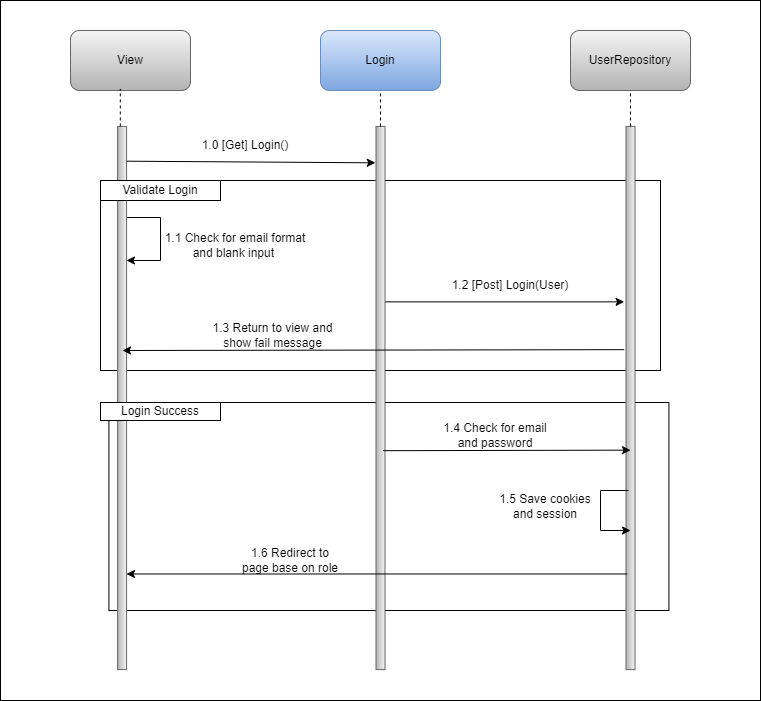

The diagram above was exported from draw.io. Its source (the exported page's mxGraphModel, read from the mxfile embedded in the PNG):
<mxGraphModel dx="1615" dy="857" grid="0" gridSize="10" guides="1" tooltips="1" connect="1" arrows="1" fold="1" page="0" pageScale="1" pageWidth="827" pageHeight="1169" math="0" shadow="0">
  <root>
    <mxCell id="0" />
    <mxCell id="1" parent="0" />
    <mxCell id="V6VzR2xfDZSshHYx6Sbo-1" value="" style="rounded=0;whiteSpace=wrap;html=1;movable=0;resizable=0;rotatable=0;deletable=0;editable=0;locked=1;connectable=0;" parent="1" vertex="1">
      <mxGeometry x="40" y="10" width="760" height="700" as="geometry" />
    </mxCell>
    <mxCell id="Bo8A5iW1x-YGaMT9C0jm-1" value="View" style="rounded=1;whiteSpace=wrap;html=1;fillColor=#f5f5f5;gradientColor=#b3b3b3;strokeColor=#666666;movable=0;resizable=0;rotatable=0;deletable=0;editable=0;locked=1;connectable=0;" parent="1" vertex="1">
      <mxGeometry x="110" y="40" width="120" height="60" as="geometry" />
    </mxCell>
    <mxCell id="Bo8A5iW1x-YGaMT9C0jm-2" value="Login" style="rounded=1;whiteSpace=wrap;html=1;fillColor=#dae8fc;strokeColor=#6c8ebf;gradientColor=#7ea6e0;movable=0;resizable=0;rotatable=0;deletable=0;editable=0;locked=1;connectable=0;" parent="1" vertex="1">
      <mxGeometry x="360" y="40" width="120" height="60" as="geometry" />
    </mxCell>
    <mxCell id="Bo8A5iW1x-YGaMT9C0jm-3" value="UserRepository" style="rounded=1;whiteSpace=wrap;html=1;fillColor=#f5f5f5;gradientColor=#b3b3b3;strokeColor=#666666;movable=0;resizable=0;rotatable=0;deletable=0;editable=0;locked=1;connectable=0;" parent="1" vertex="1">
      <mxGeometry x="610" y="40" width="120" height="60" as="geometry" />
    </mxCell>
    <mxCell id="aHQyLU6u1yjx-2-II-rA-2" value="1.0 [Get] Login()" style="text;html=1;align=center;verticalAlign=middle;whiteSpace=wrap;rounded=0;movable=0;resizable=0;rotatable=0;deletable=0;editable=0;locked=1;connectable=0;" parent="1" vertex="1">
      <mxGeometry x="230" y="140" width="110" height="30" as="geometry" />
    </mxCell>
    <mxCell id="eaTrLWqEvxyzRF0PXWTK-1" value="" style="rounded=0;whiteSpace=wrap;html=1;movable=0;resizable=0;rotatable=0;deletable=0;editable=0;locked=1;connectable=0;" parent="1" vertex="1">
      <mxGeometry x="140" y="190" width="560" height="190" as="geometry" />
    </mxCell>
    <mxCell id="eaTrLWqEvxyzRF0PXWTK-4" value="" style="endArrow=classic;html=1;rounded=0;movable=0;resizable=0;rotatable=0;deletable=0;editable=0;locked=1;connectable=0;" parent="1" edge="1">
      <mxGeometry width="50" height="50" relative="1" as="geometry">
        <mxPoint x="166" y="227" as="sourcePoint" />
        <mxPoint x="166" y="270" as="targetPoint" />
        <Array as="points">
          <mxPoint x="200" y="227" />
          <mxPoint x="200" y="270" />
        </Array>
      </mxGeometry>
    </mxCell>
    <mxCell id="eaTrLWqEvxyzRF0PXWTK-5" value="1.1 Check for email format and blank input&amp;nbsp;" style="text;html=1;align=center;verticalAlign=middle;whiteSpace=wrap;rounded=0;movable=0;resizable=0;rotatable=0;deletable=0;editable=0;locked=1;connectable=0;" parent="1" vertex="1">
      <mxGeometry x="200" y="240" width="150" height="30" as="geometry" />
    </mxCell>
    <mxCell id="4e60YUN4pFZYN2Qjz9-R-1" value="" style="endArrow=classic;html=1;rounded=0;entryX=0.067;entryY=1.078;entryDx=0;entryDy=0;entryPerimeter=0;exitX=0.064;exitY=0.187;exitDx=0;exitDy=0;exitPerimeter=0;movable=0;resizable=0;rotatable=0;deletable=0;editable=0;locked=1;connectable=0;" parent="1" source="sKHa3wRoOr26a4DoaC05-1" target="y3eL4y4LMsfGU-Cpncae-1" edge="1">
      <mxGeometry width="50" height="50" relative="1" as="geometry">
        <mxPoint x="170" y="180" as="sourcePoint" />
        <mxPoint x="220" y="130" as="targetPoint" />
      </mxGeometry>
    </mxCell>
    <mxCell id="4e60YUN4pFZYN2Qjz9-R-2" value="" style="endArrow=classic;html=1;rounded=0;entryX=0.323;entryY=1.211;entryDx=0;entryDy=0;entryPerimeter=0;exitX=0.323;exitY=0.1;exitDx=0;exitDy=0;exitPerimeter=0;movable=0;resizable=0;rotatable=0;deletable=0;editable=0;locked=1;connectable=0;" parent="1" source="y3eL4y4LMsfGU-Cpncae-1" target="y3eL4y4LMsfGU-Cpncae-2" edge="1">
      <mxGeometry width="50" height="50" relative="1" as="geometry">
        <mxPoint x="430" y="310" as="sourcePoint" />
        <mxPoint x="480" y="260" as="targetPoint" />
      </mxGeometry>
    </mxCell>
    <mxCell id="4e60YUN4pFZYN2Qjz9-R-3" value="1.2 [Post] Login(User)" style="text;html=1;align=center;verticalAlign=middle;whiteSpace=wrap;rounded=0;movable=0;resizable=0;rotatable=0;deletable=0;editable=0;locked=1;connectable=0;" parent="1" vertex="1">
      <mxGeometry x="490" y="280" width="120" height="30" as="geometry" />
    </mxCell>
    <mxCell id="4e60YUN4pFZYN2Qjz9-R-5" value="1.3 Return to view and show fail message" style="text;html=1;align=center;verticalAlign=middle;whiteSpace=wrap;rounded=0;movable=0;resizable=0;rotatable=0;deletable=0;editable=0;locked=1;connectable=0;" parent="1" vertex="1">
      <mxGeometry x="245" y="330" width="135" height="30" as="geometry" />
    </mxCell>
    <mxCell id="4e60YUN4pFZYN2Qjz9-R-6" value="" style="rounded=0;whiteSpace=wrap;html=1;movable=0;resizable=0;rotatable=0;deletable=0;editable=0;locked=1;connectable=0;" parent="1" vertex="1">
      <mxGeometry x="148.42" y="412" width="560" height="208" as="geometry" />
    </mxCell>
    <mxCell id="sKHa3wRoOr26a4DoaC05-1" value="" style="rounded=0;whiteSpace=wrap;html=1;rotation=90;fillColor=#f5f5f5;gradientColor=#b3b3b3;strokeColor=#666666;movable=0;resizable=0;rotatable=0;deletable=0;editable=0;locked=1;connectable=0;" parent="1" vertex="1">
      <mxGeometry x="-110.00000000000001" y="403" width="543.16" height="9" as="geometry" />
    </mxCell>
    <mxCell id="y3eL4y4LMsfGU-Cpncae-1" value="" style="rounded=0;whiteSpace=wrap;html=1;rotation=90;fillColor=#f5f5f5;gradientColor=#b3b3b3;strokeColor=#666666;movable=0;resizable=0;rotatable=0;deletable=0;editable=0;locked=1;connectable=0;" parent="1" vertex="1">
      <mxGeometry x="148.42" y="403" width="543.16" height="9" as="geometry" />
    </mxCell>
    <mxCell id="y3eL4y4LMsfGU-Cpncae-2" value="" style="rounded=0;whiteSpace=wrap;html=1;rotation=90;fillColor=#f5f5f5;gradientColor=#b3b3b3;strokeColor=#666666;movable=0;resizable=0;rotatable=0;deletable=0;editable=0;locked=1;connectable=0;" parent="1" vertex="1">
      <mxGeometry x="398.41999999999996" y="403" width="543.16" height="9" as="geometry" />
    </mxCell>
    <mxCell id="eaTrLWqEvxyzRF0PXWTK-2" value="Validate Login" style="rounded=0;whiteSpace=wrap;html=1;movable=0;resizable=0;rotatable=0;deletable=0;editable=0;locked=1;connectable=0;" parent="1" vertex="1">
      <mxGeometry x="140" y="190" width="120" height="20" as="geometry" />
    </mxCell>
    <mxCell id="4e60YUN4pFZYN2Qjz9-R-7" value="Login Success" style="rounded=0;whiteSpace=wrap;html=1;movable=0;resizable=0;rotatable=0;deletable=0;editable=0;locked=1;connectable=0;" parent="1" vertex="1">
      <mxGeometry x="140" y="412" width="120" height="18" as="geometry" />
    </mxCell>
    <mxCell id="4e60YUN4pFZYN2Qjz9-R-4" value="" style="endArrow=classic;html=1;rounded=0;exitX=0.411;exitY=1.211;exitDx=0;exitDy=0;exitPerimeter=0;movable=0;resizable=0;rotatable=0;deletable=0;editable=0;locked=1;connectable=0;" parent="1" source="y3eL4y4LMsfGU-Cpncae-2" edge="1">
      <mxGeometry width="50" height="50" relative="1" as="geometry">
        <mxPoint x="580" y="380" as="sourcePoint" />
        <mxPoint x="162" y="360" as="targetPoint" />
      </mxGeometry>
    </mxCell>
    <mxCell id="4e60YUN4pFZYN2Qjz9-R-8" value="" style="endArrow=classic;html=1;rounded=0;entryX=0.596;entryY=0.5;entryDx=0;entryDy=0;entryPerimeter=0;exitX=0.597;exitY=0.189;exitDx=0;exitDy=0;exitPerimeter=0;movable=0;resizable=0;rotatable=0;deletable=0;editable=0;locked=1;connectable=0;" parent="1" source="y3eL4y4LMsfGU-Cpncae-1" target="y3eL4y4LMsfGU-Cpncae-2" edge="1">
      <mxGeometry width="50" height="50" relative="1" as="geometry">
        <mxPoint x="430" y="460" as="sourcePoint" />
        <mxPoint x="530" y="460" as="targetPoint" />
      </mxGeometry>
    </mxCell>
    <mxCell id="4e60YUN4pFZYN2Qjz9-R-9" value="1.4 Check for email and password" style="text;html=1;align=center;verticalAlign=middle;whiteSpace=wrap;rounded=0;movable=0;resizable=0;rotatable=0;deletable=0;editable=0;locked=1;connectable=0;" parent="1" vertex="1">
      <mxGeometry x="480" y="430" width="110" height="30" as="geometry" />
    </mxCell>
    <mxCell id="4e60YUN4pFZYN2Qjz9-R-13" value="" style="endArrow=classic;html=1;rounded=0;movable=0;resizable=0;rotatable=0;deletable=0;editable=0;locked=1;connectable=0;" parent="1" edge="1">
      <mxGeometry width="50" height="50" relative="1" as="geometry">
        <mxPoint x="668" y="500" as="sourcePoint" />
        <mxPoint x="670" y="540" as="targetPoint" />
        <Array as="points">
          <mxPoint x="640" y="500" />
          <mxPoint x="640" y="540" />
        </Array>
      </mxGeometry>
    </mxCell>
    <mxCell id="4e60YUN4pFZYN2Qjz9-R-14" value="1.5 Save cookies and session" style="text;html=1;align=center;verticalAlign=middle;whiteSpace=wrap;rounded=0;movable=0;resizable=0;rotatable=0;deletable=0;editable=0;locked=1;connectable=0;" parent="1" vertex="1">
      <mxGeometry x="530" y="501" width="110" height="30" as="geometry" />
    </mxCell>
    <mxCell id="4e60YUN4pFZYN2Qjz9-R-15" value="" style="endArrow=classic;html=1;rounded=0;entryX=0.824;entryY=0.009;entryDx=0;entryDy=0;entryPerimeter=0;exitX=0.824;exitY=0.856;exitDx=0;exitDy=0;exitPerimeter=0;movable=0;resizable=0;rotatable=0;deletable=0;editable=0;locked=1;connectable=0;" parent="1" source="y3eL4y4LMsfGU-Cpncae-2" target="sKHa3wRoOr26a4DoaC05-1" edge="1">
      <mxGeometry width="50" height="50" relative="1" as="geometry">
        <mxPoint x="180" y="600" as="sourcePoint" />
        <mxPoint x="230" y="550" as="targetPoint" />
      </mxGeometry>
    </mxCell>
    <mxCell id="4e60YUN4pFZYN2Qjz9-R-16" value="1.6 Redirect to page base on role" style="text;html=1;align=center;verticalAlign=middle;whiteSpace=wrap;rounded=0;movable=0;resizable=0;rotatable=0;deletable=0;editable=0;locked=1;connectable=0;" parent="1" vertex="1">
      <mxGeometry x="280" y="555" width="100" height="30" as="geometry" />
    </mxCell>
    <mxCell id="4e60YUN4pFZYN2Qjz9-R-18" value="" style="endArrow=none;dashed=1;html=1;rounded=0;exitX=0;exitY=0.698;exitDx=0;exitDy=0;entryX=0.415;entryY=0.974;entryDx=0;entryDy=0;entryPerimeter=0;exitPerimeter=0;movable=0;resizable=0;rotatable=0;deletable=0;editable=0;locked=1;connectable=0;" parent="1" source="sKHa3wRoOr26a4DoaC05-1" target="Bo8A5iW1x-YGaMT9C0jm-1" edge="1">
      <mxGeometry width="50" height="50" relative="1" as="geometry">
        <mxPoint x="90" y="280" as="sourcePoint" />
        <mxPoint x="140" y="230" as="targetPoint" />
      </mxGeometry>
    </mxCell>
    <mxCell id="4e60YUN4pFZYN2Qjz9-R-21" value="" style="endArrow=none;dashed=1;html=1;rounded=0;movable=0;resizable=0;rotatable=0;deletable=0;editable=0;locked=1;connectable=0;" parent="1" source="y3eL4y4LMsfGU-Cpncae-1" edge="1">
      <mxGeometry width="50" height="50" relative="1" as="geometry">
        <mxPoint x="370" y="150" as="sourcePoint" />
        <mxPoint x="420" y="100" as="targetPoint" />
      </mxGeometry>
    </mxCell>
    <mxCell id="4e60YUN4pFZYN2Qjz9-R-22" value="" style="endArrow=none;dashed=1;html=1;rounded=0;exitX=0;exitY=0.5;exitDx=0;exitDy=0;entryX=0.5;entryY=1;entryDx=0;entryDy=0;movable=0;resizable=0;rotatable=0;deletable=0;editable=0;locked=1;connectable=0;" parent="1" source="y3eL4y4LMsfGU-Cpncae-2" target="Bo8A5iW1x-YGaMT9C0jm-3" edge="1">
      <mxGeometry width="50" height="50" relative="1" as="geometry">
        <mxPoint x="630" y="150" as="sourcePoint" />
        <mxPoint x="680" y="100" as="targetPoint" />
      </mxGeometry>
    </mxCell>
  </root>
</mxGraphModel>